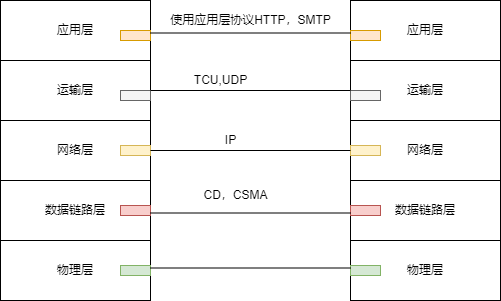

The diagram above was exported from draw.io. Its source (the exported page's mxGraphModel, read from the mxfile embedded in the PNG):
<mxGraphModel dx="1036" dy="661" grid="1" gridSize="10" guides="1" tooltips="1" connect="1" arrows="1" fold="1" page="1" pageScale="1" pageWidth="1169" pageHeight="1654" math="0" shadow="0">
  <root>
    <mxCell id="0" />
    <mxCell id="1" parent="0" />
    <mxCell id="-itUFJYVt4fUsSlCVTDR-2" value="物理层&lt;br&gt;" style="rounded=0;whiteSpace=wrap;html=1;" vertex="1" parent="1">
      <mxGeometry x="170" y="440" width="150" height="60" as="geometry" />
    </mxCell>
    <mxCell id="-itUFJYVt4fUsSlCVTDR-3" value="数据链路层" style="rounded=0;whiteSpace=wrap;html=1;" vertex="1" parent="1">
      <mxGeometry x="170" y="380" width="150" height="60" as="geometry" />
    </mxCell>
    <mxCell id="-itUFJYVt4fUsSlCVTDR-4" value="网络层" style="rounded=0;whiteSpace=wrap;html=1;" vertex="1" parent="1">
      <mxGeometry x="170" y="320" width="150" height="60" as="geometry" />
    </mxCell>
    <mxCell id="-itUFJYVt4fUsSlCVTDR-5" value="运输层" style="rounded=0;whiteSpace=wrap;html=1;" vertex="1" parent="1">
      <mxGeometry x="170" y="260" width="150" height="60" as="geometry" />
    </mxCell>
    <mxCell id="-itUFJYVt4fUsSlCVTDR-6" value="应用层" style="rounded=0;whiteSpace=wrap;html=1;" vertex="1" parent="1">
      <mxGeometry x="170" y="200" width="150" height="60" as="geometry" />
    </mxCell>
    <mxCell id="-itUFJYVt4fUsSlCVTDR-8" value="物理层&lt;br&gt;" style="rounded=0;whiteSpace=wrap;html=1;" vertex="1" parent="1">
      <mxGeometry x="520" y="440" width="150" height="60" as="geometry" />
    </mxCell>
    <mxCell id="-itUFJYVt4fUsSlCVTDR-9" value="数据链路层" style="rounded=0;whiteSpace=wrap;html=1;" vertex="1" parent="1">
      <mxGeometry x="520" y="380" width="150" height="60" as="geometry" />
    </mxCell>
    <mxCell id="-itUFJYVt4fUsSlCVTDR-10" value="网络层" style="rounded=0;whiteSpace=wrap;html=1;" vertex="1" parent="1">
      <mxGeometry x="520" y="320" width="150" height="60" as="geometry" />
    </mxCell>
    <mxCell id="-itUFJYVt4fUsSlCVTDR-11" value="运输层" style="rounded=0;whiteSpace=wrap;html=1;" vertex="1" parent="1">
      <mxGeometry x="520" y="260" width="150" height="60" as="geometry" />
    </mxCell>
    <mxCell id="-itUFJYVt4fUsSlCVTDR-12" value="应用层" style="rounded=0;whiteSpace=wrap;html=1;" vertex="1" parent="1">
      <mxGeometry x="520" y="200" width="150" height="60" as="geometry" />
    </mxCell>
    <mxCell id="-itUFJYVt4fUsSlCVTDR-13" value="" style="rounded=0;whiteSpace=wrap;html=1;fillColor=#ffe6cc;strokeColor=#d79b00;" vertex="1" parent="1">
      <mxGeometry x="290" y="230" width="30" height="10" as="geometry" />
    </mxCell>
    <mxCell id="-itUFJYVt4fUsSlCVTDR-14" value="" style="rounded=0;whiteSpace=wrap;html=1;fillColor=#ffe6cc;strokeColor=#d79b00;" vertex="1" parent="1">
      <mxGeometry x="520" y="230" width="30" height="10" as="geometry" />
    </mxCell>
    <mxCell id="-itUFJYVt4fUsSlCVTDR-15" value="" style="rounded=0;whiteSpace=wrap;html=1;fillColor=#f5f5f5;fontColor=#333333;strokeColor=#666666;" vertex="1" parent="1">
      <mxGeometry x="290" y="290" width="30" height="10" as="geometry" />
    </mxCell>
    <mxCell id="-itUFJYVt4fUsSlCVTDR-16" value="" style="rounded=0;whiteSpace=wrap;html=1;fillColor=#f5f5f5;fontColor=#333333;strokeColor=#666666;" vertex="1" parent="1">
      <mxGeometry x="520" y="290" width="30" height="10" as="geometry" />
    </mxCell>
    <mxCell id="-itUFJYVt4fUsSlCVTDR-17" value="" style="rounded=0;whiteSpace=wrap;html=1;fillColor=#fff2cc;strokeColor=#d6b656;" vertex="1" parent="1">
      <mxGeometry x="290" y="345" width="30" height="10" as="geometry" />
    </mxCell>
    <mxCell id="-itUFJYVt4fUsSlCVTDR-18" value="" style="rounded=0;whiteSpace=wrap;html=1;fillColor=#fff2cc;strokeColor=#d6b656;" vertex="1" parent="1">
      <mxGeometry x="520" y="345" width="30" height="10" as="geometry" />
    </mxCell>
    <mxCell id="-itUFJYVt4fUsSlCVTDR-19" value="" style="rounded=0;whiteSpace=wrap;html=1;fillColor=#f8cecc;strokeColor=#b85450;" vertex="1" parent="1">
      <mxGeometry x="290" y="405" width="30" height="10" as="geometry" />
    </mxCell>
    <mxCell id="-itUFJYVt4fUsSlCVTDR-20" value="" style="rounded=0;whiteSpace=wrap;html=1;fillColor=#f8cecc;strokeColor=#b85450;" vertex="1" parent="1">
      <mxGeometry x="520" y="405" width="30" height="10" as="geometry" />
    </mxCell>
    <mxCell id="-itUFJYVt4fUsSlCVTDR-21" value="" style="rounded=0;whiteSpace=wrap;html=1;fillColor=#d5e8d4;strokeColor=#82b366;" vertex="1" parent="1">
      <mxGeometry x="290" y="465" width="30" height="10" as="geometry" />
    </mxCell>
    <mxCell id="-itUFJYVt4fUsSlCVTDR-22" value="" style="rounded=0;whiteSpace=wrap;html=1;fillColor=#d5e8d4;strokeColor=#82b366;" vertex="1" parent="1">
      <mxGeometry x="520" y="465" width="30" height="10" as="geometry" />
    </mxCell>
    <mxCell id="-itUFJYVt4fUsSlCVTDR-24" value="" style="endArrow=none;html=1;rounded=0;exitX=1;exitY=0.25;exitDx=0;exitDy=0;entryX=0;entryY=0.25;entryDx=0;entryDy=0;" edge="1" parent="1" source="-itUFJYVt4fUsSlCVTDR-13" target="-itUFJYVt4fUsSlCVTDR-14">
      <mxGeometry width="50" height="50" relative="1" as="geometry">
        <mxPoint x="500" y="470" as="sourcePoint" />
        <mxPoint x="550" y="420" as="targetPoint" />
      </mxGeometry>
    </mxCell>
    <mxCell id="-itUFJYVt4fUsSlCVTDR-25" value="" style="endArrow=none;html=1;rounded=0;exitX=1;exitY=0;exitDx=0;exitDy=0;entryX=0;entryY=0.5;entryDx=0;entryDy=0;" edge="1" parent="1" source="-itUFJYVt4fUsSlCVTDR-15" target="-itUFJYVt4fUsSlCVTDR-11">
      <mxGeometry width="50" height="50" relative="1" as="geometry">
        <mxPoint x="500" y="470" as="sourcePoint" />
        <mxPoint x="550" y="420" as="targetPoint" />
      </mxGeometry>
    </mxCell>
    <mxCell id="-itUFJYVt4fUsSlCVTDR-26" value="" style="endArrow=none;html=1;rounded=0;exitX=1;exitY=0.5;exitDx=0;exitDy=0;entryX=0;entryY=0.5;entryDx=0;entryDy=0;" edge="1" parent="1" source="-itUFJYVt4fUsSlCVTDR-4" target="-itUFJYVt4fUsSlCVTDR-10">
      <mxGeometry width="50" height="50" relative="1" as="geometry">
        <mxPoint x="500" y="470" as="sourcePoint" />
        <mxPoint x="550" y="420" as="targetPoint" />
      </mxGeometry>
    </mxCell>
    <mxCell id="-itUFJYVt4fUsSlCVTDR-27" value="" style="endArrow=none;html=1;rounded=0;exitX=1;exitY=0.75;exitDx=0;exitDy=0;entryX=0;entryY=0.75;entryDx=0;entryDy=0;" edge="1" parent="1" source="-itUFJYVt4fUsSlCVTDR-19" target="-itUFJYVt4fUsSlCVTDR-20">
      <mxGeometry width="50" height="50" relative="1" as="geometry">
        <mxPoint x="500" y="470" as="sourcePoint" />
        <mxPoint x="550" y="420" as="targetPoint" />
      </mxGeometry>
    </mxCell>
    <mxCell id="-itUFJYVt4fUsSlCVTDR-28" value="" style="endArrow=none;html=1;rounded=0;exitX=1;exitY=0.25;exitDx=0;exitDy=0;entryX=0;entryY=0.25;entryDx=0;entryDy=0;" edge="1" parent="1" source="-itUFJYVt4fUsSlCVTDR-21" target="-itUFJYVt4fUsSlCVTDR-22">
      <mxGeometry width="50" height="50" relative="1" as="geometry">
        <mxPoint x="500" y="470" as="sourcePoint" />
        <mxPoint x="550" y="420" as="targetPoint" />
      </mxGeometry>
    </mxCell>
    <mxCell id="-itUFJYVt4fUsSlCVTDR-29" value="使用应用层协议HTTP，SMTP" style="text;html=1;align=center;verticalAlign=middle;resizable=0;points=[];autosize=1;strokeColor=none;fillColor=none;" vertex="1" parent="1">
      <mxGeometry x="330" y="205" width="180" height="30" as="geometry" />
    </mxCell>
    <mxCell id="-itUFJYVt4fUsSlCVTDR-30" value="TCU,UDP" style="text;html=1;align=center;verticalAlign=middle;resizable=0;points=[];autosize=1;strokeColor=none;fillColor=none;" vertex="1" parent="1">
      <mxGeometry x="350" y="265" width="80" height="30" as="geometry" />
    </mxCell>
    <mxCell id="-itUFJYVt4fUsSlCVTDR-31" value="IP" style="text;html=1;align=center;verticalAlign=middle;resizable=0;points=[];autosize=1;strokeColor=none;fillColor=none;" vertex="1" parent="1">
      <mxGeometry x="385" y="325" width="30" height="30" as="geometry" />
    </mxCell>
    <mxCell id="-itUFJYVt4fUsSlCVTDR-32" value="CD，CSMA" style="text;html=1;align=center;verticalAlign=middle;resizable=0;points=[];autosize=1;strokeColor=none;fillColor=none;" vertex="1" parent="1">
      <mxGeometry x="360" y="380" width="90" height="30" as="geometry" />
    </mxCell>
  </root>
</mxGraphModel>